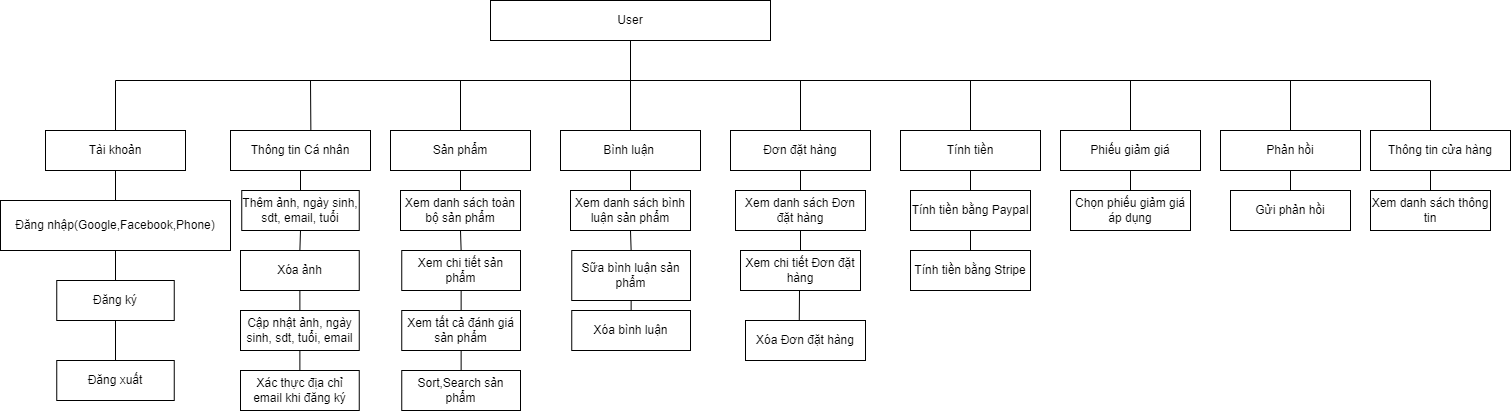

The diagram above was exported from draw.io. Its source (the exported page's mxGraphModel, read from the mxfile embedded in the PNG):
<mxGraphModel dx="1888" dy="571" grid="1" gridSize="10" guides="1" tooltips="1" connect="1" arrows="1" fold="1" page="1" pageScale="1" pageWidth="850" pageHeight="1100" math="0" shadow="0">
  <root>
    <mxCell id="0" />
    <mxCell id="1" parent="0" />
    <mxCell id="rfBShqPv5UJ61adDTtzZ-2" value="Tài khoản" style="rounded=0;whiteSpace=wrap;html=1;" parent="1" vertex="1">
      <mxGeometry x="-25" y="160" width="140" height="40" as="geometry" />
    </mxCell>
    <mxCell id="rfBShqPv5UJ61adDTtzZ-8" value="Đăng nhập(Google,Facebook,Phone)" style="rounded=0;whiteSpace=wrap;html=1;" parent="1" vertex="1">
      <mxGeometry x="-70" y="230" width="230" height="50" as="geometry" />
    </mxCell>
    <mxCell id="rfBShqPv5UJ61adDTtzZ-9" value="Thông tin Cá nhân" style="rounded=0;whiteSpace=wrap;html=1;" parent="1" vertex="1">
      <mxGeometry x="160" y="160" width="140" height="40" as="geometry" />
    </mxCell>
    <mxCell id="rfBShqPv5UJ61adDTtzZ-10" value="Đăng ký" style="rounded=0;whiteSpace=wrap;html=1;" parent="1" vertex="1">
      <mxGeometry x="-13.75" y="310" width="117.5" height="40" as="geometry" />
    </mxCell>
    <mxCell id="rfBShqPv5UJ61adDTtzZ-11" value="Thêm ảnh, ngày sinh, sdt, email, tuổi" style="rounded=0;whiteSpace=wrap;html=1;" parent="1" vertex="1">
      <mxGeometry x="171.25" y="220" width="117.5" height="40" as="geometry" />
    </mxCell>
    <mxCell id="rfBShqPv5UJ61adDTtzZ-12" value="Xóa ảnh&lt;span style=&quot;color: rgba(0 , 0 , 0 , 0) ; font-family: monospace ; font-size: 0px&quot;&gt;%3CmxGraphModel%3E%3Croot%3E%3CmxCell%20id%3D%220%22%2F%3E%3CmxCell%20id%3D%221%22%20parent%3D%220%22%2F%3E%3CmxCell%20id%3D%222%22%20value%3D%22Th%C3%AAm%20%E1%BA%A3nh%22%20style%3D%22rounded%3D0%3BwhiteSpace%3Dwrap%3Bhtml%3D1%3B%22%20vertex%3D%221%22%20parent%3D%221%22%3E%3CmxGeometry%20x%3D%22290%22%20y%3D%22240%22%20width%3D%22140%22%20height%3D%2240%22%20as%3D%22geometry%22%2F%3E%3C%2FmxCell%3E%3C%2Froot%3E%3C%2FmxGraphM&lt;/span&gt;" style="rounded=0;whiteSpace=wrap;html=1;" parent="1" vertex="1">
      <mxGeometry x="170" y="280" width="118.75" height="40" as="geometry" />
    </mxCell>
    <mxCell id="rfBShqPv5UJ61adDTtzZ-13" value="Cập nhật ảnh, ngày sinh, sdt, tuổi, email" style="rounded=0;whiteSpace=wrap;html=1;" parent="1" vertex="1">
      <mxGeometry x="170" y="340" width="118.75" height="40" as="geometry" />
    </mxCell>
    <mxCell id="rfBShqPv5UJ61adDTtzZ-14" value="Sản phẩm" style="rounded=0;whiteSpace=wrap;html=1;" parent="1" vertex="1">
      <mxGeometry x="320" y="160" width="140" height="40" as="geometry" />
    </mxCell>
    <mxCell id="rfBShqPv5UJ61adDTtzZ-15" value="Xem danh sách toàn bộ sản phẩm" style="rounded=0;whiteSpace=wrap;html=1;" parent="1" vertex="1">
      <mxGeometry x="330" y="220" width="120" height="40" as="geometry" />
    </mxCell>
    <mxCell id="rfBShqPv5UJ61adDTtzZ-16" value="Xem chi tiết sản phẩm" style="rounded=0;whiteSpace=wrap;html=1;" parent="1" vertex="1">
      <mxGeometry x="331.25" y="280" width="118.75" height="40" as="geometry" />
    </mxCell>
    <mxCell id="rfBShqPv5UJ61adDTtzZ-17" value="Xem tất cả đánh giá sản phẩm" style="rounded=0;whiteSpace=wrap;html=1;" parent="1" vertex="1">
      <mxGeometry x="331.25" y="340" width="118.75" height="40" as="geometry" />
    </mxCell>
    <mxCell id="rfBShqPv5UJ61adDTtzZ-18" value="Sort,Search sản phẩm" style="rounded=0;whiteSpace=wrap;html=1;" parent="1" vertex="1">
      <mxGeometry x="331.25" y="400" width="118.75" height="40" as="geometry" />
    </mxCell>
    <mxCell id="rfBShqPv5UJ61adDTtzZ-21" value="Bình luận&lt;span style=&quot;white-space: pre&quot;&gt;&#09;&lt;/span&gt;" style="rounded=0;whiteSpace=wrap;html=1;" parent="1" vertex="1">
      <mxGeometry x="490" y="160" width="140" height="40" as="geometry" />
    </mxCell>
    <mxCell id="rfBShqPv5UJ61adDTtzZ-22" value="Xem danh sách bình luận sản phẩm" style="rounded=0;whiteSpace=wrap;html=1;" parent="1" vertex="1">
      <mxGeometry x="500" y="220" width="120" height="40" as="geometry" />
    </mxCell>
    <mxCell id="rfBShqPv5UJ61adDTtzZ-23" value="Sữa bình luận sản phẩm" style="rounded=0;whiteSpace=wrap;html=1;" parent="1" vertex="1">
      <mxGeometry x="501.25" y="280" width="118.75" height="50" as="geometry" />
    </mxCell>
    <mxCell id="rfBShqPv5UJ61adDTtzZ-24" value="Xóa bình luận" style="rounded=0;whiteSpace=wrap;html=1;" parent="1" vertex="1">
      <mxGeometry x="501.25" y="340" width="118.75" height="40" as="geometry" />
    </mxCell>
    <mxCell id="rfBShqPv5UJ61adDTtzZ-26" value="Đơn đặt hàng" style="rounded=0;whiteSpace=wrap;html=1;" parent="1" vertex="1">
      <mxGeometry x="660" y="160" width="140" height="40" as="geometry" />
    </mxCell>
    <mxCell id="rfBShqPv5UJ61adDTtzZ-27" value="Xem danh sách Đơn đặt hàng" style="rounded=0;whiteSpace=wrap;html=1;" parent="1" vertex="1">
      <mxGeometry x="665" y="220" width="130" height="40" as="geometry" />
    </mxCell>
    <mxCell id="rfBShqPv5UJ61adDTtzZ-28" value="Xem chi tiết Đơn đặt hàng" style="rounded=0;whiteSpace=wrap;html=1;" parent="1" vertex="1">
      <mxGeometry x="670" y="280" width="120" height="40" as="geometry" />
    </mxCell>
    <mxCell id="rfBShqPv5UJ61adDTtzZ-29" value="Tính tiền" style="rounded=0;whiteSpace=wrap;html=1;" parent="1" vertex="1">
      <mxGeometry x="830" y="160" width="140" height="40" as="geometry" />
    </mxCell>
    <mxCell id="rfBShqPv5UJ61adDTtzZ-30" value="Tính tiền bằng Paypal" style="rounded=0;whiteSpace=wrap;html=1;" parent="1" vertex="1">
      <mxGeometry x="840" y="220" width="120" height="40" as="geometry" />
    </mxCell>
    <mxCell id="rfBShqPv5UJ61adDTtzZ-31" value="Tính tiền bằng Stripe" style="rounded=0;whiteSpace=wrap;html=1;" parent="1" vertex="1">
      <mxGeometry x="840" y="280" width="120" height="40" as="geometry" />
    </mxCell>
    <mxCell id="rfBShqPv5UJ61adDTtzZ-32" value="Phiếu giảm giá" style="rounded=0;whiteSpace=wrap;html=1;" parent="1" vertex="1">
      <mxGeometry x="990" y="160" width="140" height="40" as="geometry" />
    </mxCell>
    <mxCell id="rfBShqPv5UJ61adDTtzZ-33" value="Chọn phiếu giảm giá áp dụng" style="rounded=0;whiteSpace=wrap;html=1;" parent="1" vertex="1">
      <mxGeometry x="1000" y="220" width="120" height="40" as="geometry" />
    </mxCell>
    <mxCell id="rfBShqPv5UJ61adDTtzZ-36" value="" style="endArrow=none;html=1;rounded=0;entryX=0.5;entryY=1;entryDx=0;entryDy=0;exitX=0.5;exitY=0;exitDx=0;exitDy=0;" parent="1" source="rfBShqPv5UJ61adDTtzZ-8" target="rfBShqPv5UJ61adDTtzZ-2" edge="1">
      <mxGeometry width="50" height="50" relative="1" as="geometry">
        <mxPoint x="590" y="340" as="sourcePoint" />
        <mxPoint x="640" y="290" as="targetPoint" />
      </mxGeometry>
    </mxCell>
    <mxCell id="rfBShqPv5UJ61adDTtzZ-38" value="" style="endArrow=none;html=1;rounded=0;entryX=0.5;entryY=1;entryDx=0;entryDy=0;exitX=0.5;exitY=0;exitDx=0;exitDy=0;" parent="1" source="rfBShqPv5UJ61adDTtzZ-10" target="rfBShqPv5UJ61adDTtzZ-8" edge="1">
      <mxGeometry width="50" height="50" relative="1" as="geometry">
        <mxPoint x="109.99999999999977" y="510" as="sourcePoint" />
        <mxPoint x="159.99999999999977" y="460" as="targetPoint" />
      </mxGeometry>
    </mxCell>
    <mxCell id="rfBShqPv5UJ61adDTtzZ-39" value="" style="endArrow=none;html=1;rounded=0;entryX=0.5;entryY=1;entryDx=0;entryDy=0;exitX=0.5;exitY=0;exitDx=0;exitDy=0;" parent="1" source="rfBShqPv5UJ61adDTtzZ-18" target="rfBShqPv5UJ61adDTtzZ-17" edge="1">
      <mxGeometry width="50" height="50" relative="1" as="geometry">
        <mxPoint x="109.99999999999977" y="510" as="sourcePoint" />
        <mxPoint x="159.99999999999977" y="460" as="targetPoint" />
      </mxGeometry>
    </mxCell>
    <mxCell id="rfBShqPv5UJ61adDTtzZ-40" value="" style="endArrow=none;html=1;rounded=0;entryX=0.5;entryY=1;entryDx=0;entryDy=0;exitX=0.5;exitY=0;exitDx=0;exitDy=0;" parent="1" source="rfBShqPv5UJ61adDTtzZ-17" target="rfBShqPv5UJ61adDTtzZ-16" edge="1">
      <mxGeometry width="50" height="50" relative="1" as="geometry">
        <mxPoint x="119.99999999999977" y="520" as="sourcePoint" />
        <mxPoint x="169.99999999999977" y="470" as="targetPoint" />
      </mxGeometry>
    </mxCell>
    <mxCell id="rfBShqPv5UJ61adDTtzZ-41" value="" style="endArrow=none;html=1;rounded=0;entryX=0.5;entryY=1;entryDx=0;entryDy=0;exitX=0.5;exitY=0;exitDx=0;exitDy=0;" parent="1" source="rfBShqPv5UJ61adDTtzZ-16" target="rfBShqPv5UJ61adDTtzZ-15" edge="1">
      <mxGeometry width="50" height="50" relative="1" as="geometry">
        <mxPoint x="129.99999999999977" y="530" as="sourcePoint" />
        <mxPoint x="179.99999999999977" y="480" as="targetPoint" />
      </mxGeometry>
    </mxCell>
    <mxCell id="rfBShqPv5UJ61adDTtzZ-42" value="" style="endArrow=none;html=1;rounded=0;entryX=0.5;entryY=0;entryDx=0;entryDy=0;exitX=0.5;exitY=1;exitDx=0;exitDy=0;" parent="1" source="rfBShqPv5UJ61adDTtzZ-14" target="rfBShqPv5UJ61adDTtzZ-15" edge="1">
      <mxGeometry width="50" height="50" relative="1" as="geometry">
        <mxPoint x="139.99999999999977" y="540" as="sourcePoint" />
        <mxPoint x="189.99999999999977" y="490" as="targetPoint" />
      </mxGeometry>
    </mxCell>
    <mxCell id="rfBShqPv5UJ61adDTtzZ-43" value="" style="endArrow=none;html=1;rounded=0;exitX=0.5;exitY=0;exitDx=0;exitDy=0;entryX=0.5;entryY=1;entryDx=0;entryDy=0;" parent="1" source="rfBShqPv5UJ61adDTtzZ-13" target="rfBShqPv5UJ61adDTtzZ-12" edge="1">
      <mxGeometry width="50" height="50" relative="1" as="geometry">
        <mxPoint x="149.99999999999977" y="550" as="sourcePoint" />
        <mxPoint x="199.99999999999977" y="500" as="targetPoint" />
      </mxGeometry>
    </mxCell>
    <mxCell id="rfBShqPv5UJ61adDTtzZ-44" value="" style="endArrow=none;html=1;rounded=0;entryX=0.5;entryY=1;entryDx=0;entryDy=0;exitX=0.5;exitY=0;exitDx=0;exitDy=0;" parent="1" source="rfBShqPv5UJ61adDTtzZ-12" target="rfBShqPv5UJ61adDTtzZ-11" edge="1">
      <mxGeometry width="50" height="50" relative="1" as="geometry">
        <mxPoint x="230" y="290" as="sourcePoint" />
        <mxPoint x="209.99999999999977" y="510" as="targetPoint" />
      </mxGeometry>
    </mxCell>
    <mxCell id="rfBShqPv5UJ61adDTtzZ-45" value="" style="endArrow=none;html=1;rounded=0;entryX=0.5;entryY=1;entryDx=0;entryDy=0;exitX=0.5;exitY=0;exitDx=0;exitDy=0;" parent="1" source="rfBShqPv5UJ61adDTtzZ-11" target="rfBShqPv5UJ61adDTtzZ-9" edge="1">
      <mxGeometry width="50" height="50" relative="1" as="geometry">
        <mxPoint x="169.99999999999977" y="570" as="sourcePoint" />
        <mxPoint x="219.99999999999977" y="520" as="targetPoint" />
      </mxGeometry>
    </mxCell>
    <mxCell id="rfBShqPv5UJ61adDTtzZ-46" value="" style="endArrow=none;html=1;rounded=0;entryX=0.5;entryY=1;entryDx=0;entryDy=0;exitX=0.5;exitY=0;exitDx=0;exitDy=0;" parent="1" source="rfBShqPv5UJ61adDTtzZ-33" target="rfBShqPv5UJ61adDTtzZ-32" edge="1">
      <mxGeometry width="50" height="50" relative="1" as="geometry">
        <mxPoint x="109.99999999999977" y="510" as="sourcePoint" />
        <mxPoint x="159.99999999999977" y="460" as="targetPoint" />
      </mxGeometry>
    </mxCell>
    <mxCell id="rfBShqPv5UJ61adDTtzZ-47" value="" style="endArrow=none;html=1;rounded=0;entryX=0.5;entryY=1;entryDx=0;entryDy=0;exitX=0.5;exitY=0;exitDx=0;exitDy=0;" parent="1" source="rfBShqPv5UJ61adDTtzZ-31" target="rfBShqPv5UJ61adDTtzZ-30" edge="1">
      <mxGeometry width="50" height="50" relative="1" as="geometry">
        <mxPoint x="120" y="520" as="sourcePoint" />
        <mxPoint x="169.99999999999977" y="470" as="targetPoint" />
      </mxGeometry>
    </mxCell>
    <mxCell id="rfBShqPv5UJ61adDTtzZ-48" value="" style="endArrow=none;html=1;rounded=0;entryX=0.5;entryY=1;entryDx=0;entryDy=0;exitX=0.5;exitY=0;exitDx=0;exitDy=0;" parent="1" source="rfBShqPv5UJ61adDTtzZ-30" target="rfBShqPv5UJ61adDTtzZ-29" edge="1">
      <mxGeometry width="50" height="50" relative="1" as="geometry">
        <mxPoint x="129.99999999999977" y="530" as="sourcePoint" />
        <mxPoint x="179.99999999999977" y="480" as="targetPoint" />
      </mxGeometry>
    </mxCell>
    <mxCell id="rfBShqPv5UJ61adDTtzZ-49" value="" style="endArrow=none;html=1;rounded=0;entryX=0.5;entryY=1;entryDx=0;entryDy=0;exitX=0.5;exitY=0;exitDx=0;exitDy=0;" parent="1" source="rfBShqPv5UJ61adDTtzZ-28" target="rfBShqPv5UJ61adDTtzZ-27" edge="1">
      <mxGeometry width="50" height="50" relative="1" as="geometry">
        <mxPoint x="139.99999999999977" y="540" as="sourcePoint" />
        <mxPoint x="189.99999999999977" y="490" as="targetPoint" />
      </mxGeometry>
    </mxCell>
    <mxCell id="rfBShqPv5UJ61adDTtzZ-50" value="" style="endArrow=none;html=1;rounded=0;entryX=0.5;entryY=1;entryDx=0;entryDy=0;exitX=0.5;exitY=0;exitDx=0;exitDy=0;" parent="1" source="rfBShqPv5UJ61adDTtzZ-27" target="rfBShqPv5UJ61adDTtzZ-26" edge="1">
      <mxGeometry width="50" height="50" relative="1" as="geometry">
        <mxPoint x="149.99999999999977" y="550" as="sourcePoint" />
        <mxPoint x="199.99999999999977" y="500" as="targetPoint" />
      </mxGeometry>
    </mxCell>
    <mxCell id="rfBShqPv5UJ61adDTtzZ-52" value="" style="endArrow=none;html=1;rounded=0;entryX=0.5;entryY=1;entryDx=0;entryDy=0;exitX=0.5;exitY=0;exitDx=0;exitDy=0;" parent="1" source="rfBShqPv5UJ61adDTtzZ-24" target="rfBShqPv5UJ61adDTtzZ-23" edge="1">
      <mxGeometry width="50" height="50" relative="1" as="geometry">
        <mxPoint x="169.99999999999977" y="570" as="sourcePoint" />
        <mxPoint x="219.99999999999977" y="520" as="targetPoint" />
      </mxGeometry>
    </mxCell>
    <mxCell id="rfBShqPv5UJ61adDTtzZ-53" value="" style="endArrow=none;html=1;rounded=0;exitX=0.5;exitY=0;exitDx=0;exitDy=0;" parent="1" source="rfBShqPv5UJ61adDTtzZ-23" edge="1">
      <mxGeometry width="50" height="50" relative="1" as="geometry">
        <mxPoint x="179.99999999999977" y="580" as="sourcePoint" />
        <mxPoint x="560" y="260" as="targetPoint" />
      </mxGeometry>
    </mxCell>
    <mxCell id="rfBShqPv5UJ61adDTtzZ-54" value="" style="endArrow=none;html=1;rounded=0;entryX=0.5;entryY=1;entryDx=0;entryDy=0;exitX=0.5;exitY=0;exitDx=0;exitDy=0;" parent="1" source="rfBShqPv5UJ61adDTtzZ-22" target="rfBShqPv5UJ61adDTtzZ-21" edge="1">
      <mxGeometry width="50" height="50" relative="1" as="geometry">
        <mxPoint x="189.99999999999977" y="590" as="sourcePoint" />
        <mxPoint x="240" y="530" as="targetPoint" />
      </mxGeometry>
    </mxCell>
    <mxCell id="rfBShqPv5UJ61adDTtzZ-61" value="User" style="rounded=0;whiteSpace=wrap;html=1;" parent="1" vertex="1">
      <mxGeometry x="420" y="30" width="280" height="40" as="geometry" />
    </mxCell>
    <mxCell id="rfBShqPv5UJ61adDTtzZ-62" value="" style="endArrow=none;html=1;rounded=0;exitX=0.5;exitY=0;exitDx=0;exitDy=0;" parent="1" source="rfBShqPv5UJ61adDTtzZ-2" edge="1">
      <mxGeometry width="50" height="50" relative="1" as="geometry">
        <mxPoint x="40" y="110" as="sourcePoint" />
        <mxPoint x="1360" y="110" as="targetPoint" />
        <Array as="points">
          <mxPoint x="45" y="110" />
        </Array>
      </mxGeometry>
    </mxCell>
    <mxCell id="rfBShqPv5UJ61adDTtzZ-64" value="" style="endArrow=none;html=1;rounded=0;entryX=0.5;entryY=1;entryDx=0;entryDy=0;" parent="1" target="rfBShqPv5UJ61adDTtzZ-61" edge="1">
      <mxGeometry width="50" height="50" relative="1" as="geometry">
        <mxPoint x="560" y="110" as="sourcePoint" />
        <mxPoint x="640" y="140" as="targetPoint" />
      </mxGeometry>
    </mxCell>
    <mxCell id="rfBShqPv5UJ61adDTtzZ-65" value="" style="endArrow=none;html=1;rounded=0;entryX=0.574;entryY=-0.014;entryDx=0;entryDy=0;entryPerimeter=0;" parent="1" target="rfBShqPv5UJ61adDTtzZ-9" edge="1">
      <mxGeometry width="50" height="50" relative="1" as="geometry">
        <mxPoint x="240" y="110" as="sourcePoint" />
        <mxPoint x="640" y="140" as="targetPoint" />
      </mxGeometry>
    </mxCell>
    <mxCell id="rfBShqPv5UJ61adDTtzZ-66" value="" style="endArrow=none;html=1;rounded=0;entryX=0.5;entryY=0;entryDx=0;entryDy=0;" parent="1" target="rfBShqPv5UJ61adDTtzZ-14" edge="1">
      <mxGeometry width="50" height="50" relative="1" as="geometry">
        <mxPoint x="390" y="110" as="sourcePoint" />
        <mxPoint x="250.35999999999967" y="169.43999999999994" as="targetPoint" />
      </mxGeometry>
    </mxCell>
    <mxCell id="rfBShqPv5UJ61adDTtzZ-67" value="" style="endArrow=none;html=1;rounded=0;entryX=0.5;entryY=0;entryDx=0;entryDy=0;" parent="1" target="rfBShqPv5UJ61adDTtzZ-21" edge="1">
      <mxGeometry width="50" height="50" relative="1" as="geometry">
        <mxPoint x="560" y="110" as="sourcePoint" />
        <mxPoint x="260.3599999999997" y="179.43999999999994" as="targetPoint" />
      </mxGeometry>
    </mxCell>
    <mxCell id="rfBShqPv5UJ61adDTtzZ-68" value="" style="endArrow=none;html=1;rounded=0;entryX=0.5;entryY=0;entryDx=0;entryDy=0;" parent="1" target="rfBShqPv5UJ61adDTtzZ-26" edge="1">
      <mxGeometry width="50" height="50" relative="1" as="geometry">
        <mxPoint x="730" y="110" as="sourcePoint" />
        <mxPoint x="270.3599999999997" y="189.43999999999994" as="targetPoint" />
      </mxGeometry>
    </mxCell>
    <mxCell id="rfBShqPv5UJ61adDTtzZ-69" value="" style="endArrow=none;html=1;rounded=0;entryX=0.5;entryY=0;entryDx=0;entryDy=0;" parent="1" target="rfBShqPv5UJ61adDTtzZ-29" edge="1">
      <mxGeometry width="50" height="50" relative="1" as="geometry">
        <mxPoint x="900" y="110" as="sourcePoint" />
        <mxPoint x="280.3599999999997" y="199.43999999999994" as="targetPoint" />
      </mxGeometry>
    </mxCell>
    <mxCell id="0sAvKDVe-LiMOmlRw1Es-9" value="Xóa Đơn đặt hàng" style="rounded=0;whiteSpace=wrap;html=1;" parent="1" vertex="1">
      <mxGeometry x="675" y="350" width="120" height="40" as="geometry" />
    </mxCell>
    <mxCell id="0sAvKDVe-LiMOmlRw1Es-25" value="Phản hồi" style="rounded=0;whiteSpace=wrap;html=1;" parent="1" vertex="1">
      <mxGeometry x="1150" y="160" width="140" height="40" as="geometry" />
    </mxCell>
    <mxCell id="0sAvKDVe-LiMOmlRw1Es-26" value="Gửi phản hồi" style="rounded=0;whiteSpace=wrap;html=1;" parent="1" vertex="1">
      <mxGeometry x="1160" y="220" width="120" height="40" as="geometry" />
    </mxCell>
    <mxCell id="0sAvKDVe-LiMOmlRw1Es-29" value="" style="endArrow=none;html=1;rounded=0;entryX=0.5;entryY=1;entryDx=0;entryDy=0;exitX=0.5;exitY=0;exitDx=0;exitDy=0;" parent="1" source="0sAvKDVe-LiMOmlRw1Es-26" edge="1">
      <mxGeometry width="50" height="50" relative="1" as="geometry">
        <mxPoint x="269.9999999999998" y="510" as="sourcePoint" />
        <mxPoint x="1220" y="200" as="targetPoint" />
      </mxGeometry>
    </mxCell>
    <mxCell id="0sAvKDVe-LiMOmlRw1Es-30" value="" style="endArrow=none;html=1;rounded=0;exitX=0.5;exitY=0;exitDx=0;exitDy=0;" parent="1" source="rfBShqPv5UJ61adDTtzZ-32" edge="1">
      <mxGeometry width="50" height="50" relative="1" as="geometry">
        <mxPoint x="910" y="120" as="sourcePoint" />
        <mxPoint x="1060" y="110" as="targetPoint" />
      </mxGeometry>
    </mxCell>
    <mxCell id="0sAvKDVe-LiMOmlRw1Es-31" value="Xác thực địa chỉ email khi đăng ký" style="rounded=0;whiteSpace=wrap;html=1;" parent="1" vertex="1">
      <mxGeometry x="170" y="400" width="118.75" height="40" as="geometry" />
    </mxCell>
    <mxCell id="0sAvKDVe-LiMOmlRw1Es-32" value="" style="endArrow=none;html=1;rounded=0;exitX=0.5;exitY=0;exitDx=0;exitDy=0;entryX=0.5;entryY=1;entryDx=0;entryDy=0;" parent="1" source="0sAvKDVe-LiMOmlRw1Es-31" edge="1">
      <mxGeometry width="50" height="50" relative="1" as="geometry">
        <mxPoint x="149.99999999999977" y="610" as="sourcePoint" />
        <mxPoint x="229.375" y="380" as="targetPoint" />
      </mxGeometry>
    </mxCell>
    <mxCell id="0sAvKDVe-LiMOmlRw1Es-38" value="" style="endArrow=none;html=1;rounded=0;exitX=0.5;exitY=0;exitDx=0;exitDy=0;" parent="1" source="0sAvKDVe-LiMOmlRw1Es-25" edge="1">
      <mxGeometry width="50" height="50" relative="1" as="geometry">
        <mxPoint x="1070" y="170" as="sourcePoint" />
        <mxPoint x="1220" y="110" as="targetPoint" />
      </mxGeometry>
    </mxCell>
    <mxCell id="Bhr2GSRLJbiUEGHSQd2H-7" value="Đăng xuất" style="rounded=0;whiteSpace=wrap;html=1;" vertex="1" parent="1">
      <mxGeometry x="-13.75" y="390" width="117.5" height="40" as="geometry" />
    </mxCell>
    <mxCell id="Bhr2GSRLJbiUEGHSQd2H-24" value="" style="endArrow=none;html=1;rounded=0;exitX=0.5;exitY=0;exitDx=0;exitDy=0;entryX=0.5;entryY=1;entryDx=0;entryDy=0;" edge="1" parent="1" source="Bhr2GSRLJbiUEGHSQd2H-7" target="rfBShqPv5UJ61adDTtzZ-10">
      <mxGeometry width="50" height="50" relative="1" as="geometry">
        <mxPoint x="45" y="350" as="sourcePoint" />
        <mxPoint x="95" y="300" as="targetPoint" />
      </mxGeometry>
    </mxCell>
    <mxCell id="Bhr2GSRLJbiUEGHSQd2H-37" value="" style="endArrow=none;html=1;rounded=0;" edge="1" parent="1">
      <mxGeometry width="50" height="50" relative="1" as="geometry">
        <mxPoint x="1360" y="160" as="sourcePoint" />
        <mxPoint x="1360" y="110" as="targetPoint" />
      </mxGeometry>
    </mxCell>
    <mxCell id="Bhr2GSRLJbiUEGHSQd2H-40" value="Thông tin cửa hàng" style="rounded=0;whiteSpace=wrap;html=1;" vertex="1" parent="1">
      <mxGeometry x="1300" y="160" width="140" height="40" as="geometry" />
    </mxCell>
    <mxCell id="Bhr2GSRLJbiUEGHSQd2H-41" value="Xem danh sách thông tin" style="rounded=0;whiteSpace=wrap;html=1;" vertex="1" parent="1">
      <mxGeometry x="1300" y="220" width="120" height="40" as="geometry" />
    </mxCell>
    <mxCell id="Bhr2GSRLJbiUEGHSQd2H-44" value="" style="endArrow=none;html=1;rounded=0;entryX=0.5;entryY=1;entryDx=0;entryDy=0;exitX=0.5;exitY=0;exitDx=0;exitDy=0;" edge="1" parent="1" source="Bhr2GSRLJbiUEGHSQd2H-41">
      <mxGeometry width="50" height="50" relative="1" as="geometry">
        <mxPoint x="409.9999999999998" y="510" as="sourcePoint" />
        <mxPoint x="1360" y="200" as="targetPoint" />
      </mxGeometry>
    </mxCell>
    <mxCell id="Bhr2GSRLJbiUEGHSQd2H-63" value="" style="endArrow=none;html=1;rounded=0;entryX=0.448;entryY=-0.015;entryDx=0;entryDy=0;entryPerimeter=0;" edge="1" parent="1" target="0sAvKDVe-LiMOmlRw1Es-9">
      <mxGeometry width="50" height="50" relative="1" as="geometry">
        <mxPoint x="729" y="320" as="sourcePoint" />
        <mxPoint x="740" y="270" as="targetPoint" />
      </mxGeometry>
    </mxCell>
  </root>
</mxGraphModel>